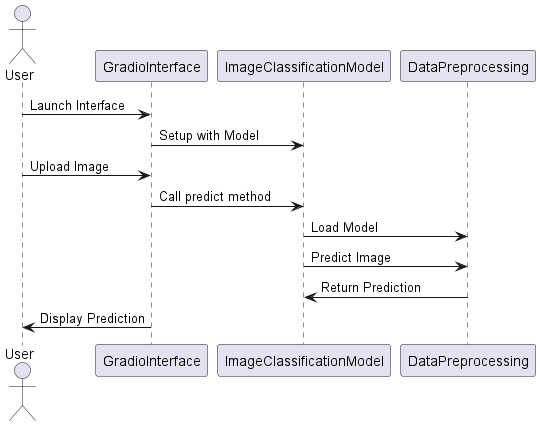

The diagram above was rendered by PlantUML. Its source (embedded in the PNG):
@startuml

actor User
participant GradioInterface
participant ImageClassificationModel
participant DataPreprocessing

User -> GradioInterface: Launch Interface
GradioInterface -> ImageClassificationModel: Setup with Model
User -> GradioInterface: Upload Image
GradioInterface -> ImageClassificationModel: Call predict method
ImageClassificationModel -> DataPreprocessing: Load Model
ImageClassificationModel -> DataPreprocessing: Predict Image
DataPreprocessing -> ImageClassificationModel: Return Prediction
GradioInterface -> User: Display Prediction

@enduml